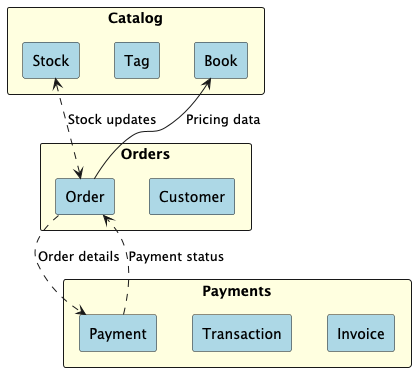

The diagram above was rendered by PlantUML. Its source (embedded in the PNG):
@startuml context_map
!include catalog_context.puml
!include orders_context.puml
!include payments_context.puml

Stock <..> Order : Stock updates
Order --> Book : Pricing data
Order ..> Payment : Order details
Payment ..> Order : Payment status
@enduml